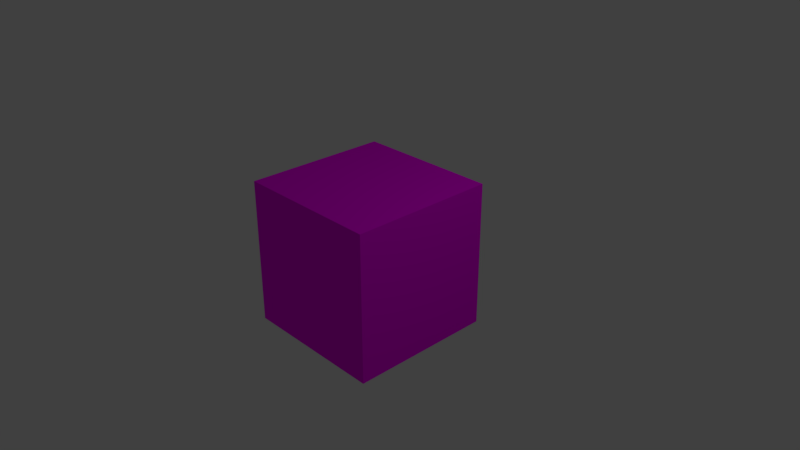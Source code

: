 # Source: Ground.blend  (saved by Blender 2.79.0; exported with 4.5.12 LTS)
import bpy
from mathutils import Matrix  # noqa: F401  (used for matrix-valued properties, if any)

bpy.ops.wm.read_factory_settings(use_empty=True)
scene = bpy.context.scene
scene.name = 'Scene'

# ---- collections
col_collection_1 = bpy.data.collections.new('Collection 1'); scene.collection.children.link(col_collection_1)

# ---- images (referenced by path relative to the original .blend; pixels are not part of the script)
import os
ASSET_DIR = os.environ.get("B2B_ASSET_DIR", "")  # directory of the original .blend (textures are referenced by path, not embedded)
HERE = os.path.dirname(os.path.abspath(__file__))  # packed textures are extracted next to this script under _unpacked/

def load_image(name, relpath, width, height, colorspace="sRGB"):
    """Load a texture the original file referenced (path relative to the .blend, or extracted next to this script)."""
    p = next((c for c in (os.path.join(HERE, relpath), os.path.join(ASSET_DIR, relpath)) if relpath and os.path.exists(c)), "")
    if p:
        img = bpy.data.images.load(p, check_existing=True)
        img.name = name
    else:  # same state as the original file: an image datablock whose file is absent (Cycles renders it pink)
        img = bpy.data.images.new(name, width, height)
        img.source = "FILE"
        img.filepath = "//" + (relpath or name)
    img.colorspace_settings.name = colorspace
    return img
img_grass_01_iso_tile_road_256_01_png = load_image('grass_01_iso_tile_road_256_01.png', 'grass_01_iso_tile_road_256_01.png', 1024, 1024, 'sRGB')

# ---- materials (node trees are filled in below, after node groups)
mat_material = bpy.data.materials.new('Material')
mat_material.alpha_threshold = 0.0
mat_material.roughness = 0.5
mat_material.line_color = (0.0, 0.0, 0.0, 1.0)

# ---- material node trees
mat_material.use_nodes = True; mat_material.node_tree.nodes.clear()
_N = mat_material.node_tree.nodes; _L = mat_material.node_tree.links
n0 = _N.new('ShaderNodeOutputMaterial'); n0.name = 'Material Output'; n0.location = (300, 300)
n1 = _N.new('ShaderNodeBsdfDiffuse'); n1.name = 'Diffuse BSDF'; n1.location = (10, 300)
n2 = _N.new('ShaderNodeTexImage'); n2.name = 'Image Texture'; n2.location = (-180, 300)
n2.width = 140
n2.image = img_grass_01_iso_tile_road_256_01_png
_L.new(n1.outputs[0], n0.inputs[0])
_L.new(n2.outputs[0], n1.inputs[0])
n0.is_active_output = True

# ---- world
world_world = bpy.data.worlds.new('World'); scene.world = world_world
world_world.color = (0.05088, 0.05088, 0.05088)
world_world.use_sun_shadow = False
world_world.sun_shadow_jitter_overblur = 0.0
world_world.cycles.sampling_method = 'MANUAL'

# ---- cameras
cam_camera = bpy.data.cameras.new('Camera')
cam_camera.clip_end = 100.0
cam_camera.lens = 35.0
cam_camera.sensor_width = 32.0
cam_camera.sensor_height = 18.0
cam_camera.ortho_scale = 7.314
cam_camera.dof.focus_distance = 0.0

# ---- lights
light_lamp = bpy.data.lights.new('Lamp', 'POINT')
light_lamp.transmission_factor = 0.0
light_lamp.cutoff_distance = 30.0
light_lamp.energy = 100.0
light_lamp.shadow_buffer_clip_start = 1.001
light_lamp.shadow_soft_size = 0.1
light_lamp.shadow_maximum_resolution = 0.006
light_lamp.use_absolute_resolution = True

# ---- meshes
me_cube = bpy.data.meshes.new('Cube')
me_cube.from_pydata([(1.0, 1.0, -1.0), (1.0, -1.0, -1.0), (-1.0, -1.0, -1.0), (-1.0, 1.0, -1.0), (1.0, 1.0, 1.0), (1.0, -1.0, 1.0), (-1.0, -1.0, 1.0), (-1.0, 1.0, 1.0)], [], [(0, 1, 2, 3), (4, 7, 6, 5), (0, 4, 5, 1), (1, 5, 6, 2), (2, 6, 7, 3), (4, 0, 3, 7)])
_uv = me_cube.uv_layers.new(name='UVMap')
_uv.uv.foreach_set('vector', [0.2989, 0.6412, 0.2952, 0.6342, 0.2979, 0.6255, 0.3015, 0.6325, 0.4932, 1.002, 0.001537, 0.5029, 0.4999, 0.004995, 1.002, 0.51, 0.2989, 0.6412, 0.3323, 0.7066, 0.2644, 0.699, 0.2952, 0.6342, 0.2952, 0.6342, 0.2644, 0.699, 0.2644, 0.56, 0.2979, 0.6255, 0.2979, 0.6255, 0.2644, 0.56, 0.3323, 0.5676, 0.3015, 0.6325, 0.3323, 0.7066, 0.2989, 0.6412, 0.3015, 0.6325, 0.3323, 0.5676])
me_cube.materials.append(mat_material)
me_cube.use_remesh_preserve_volume = False
me_cube.use_remesh_preserve_attributes = False
me_cube.use_mirror_vertex_groups = False
me_cube.update()

# ---- objects
ob_cube = bpy.data.objects.new('Cube', me_cube)
ob_lamp = bpy.data.objects.new('Lamp', light_lamp)
ob_camera = bpy.data.objects.new('Camera', cam_camera)

# ---- transforms, parenting, visibility, modifiers, constraints
ob_cube.location = (0.0, 0.0, 0.0)
ob_cube.lock_rotations_4d = False
ob_cube.empty_display_type = 'ARROWS'
ob_cube.lineart.crease_threshold = 0.0
ob_lamp.location = (4.076, 1.005, 5.904)
ob_lamp.rotation_euler = (0.6503, 0.05522, 1.866)
ob_lamp.lock_rotations_4d = False
ob_lamp.empty_display_type = 'ARROWS'
ob_lamp.color = (0.0, 0.0, 0.0, 0.0)
ob_lamp.lineart.crease_threshold = 0.0
ob_camera.location = (7.481, -6.508, 5.344)
ob_camera.rotation_euler = (1.109, 0.0, 0.8149)
ob_camera.lock_rotations_4d = False
ob_camera.empty_display_type = 'ARROWS'
ob_camera.color = (0.0, 0.0, 0.0, 0.0)
ob_camera.display_type = 'WIRE'
ob_camera.lineart.crease_threshold = 0.0

# ---- collection membership
col_collection_1.objects.link(ob_cube)
col_collection_1.objects.link(ob_lamp)
col_collection_1.objects.link(ob_camera)

# ---- scene / render settings (as saved in the file)
scene.camera = ob_camera
scene.frame_start = 1; scene.frame_end = 250; scene.frame_set(1)
scene.render.engine = 'CYCLES'
scene.render.resolution_percentage = 50
scene.render.dither_intensity = 0.0
scene.cycles.use_denoising = False
scene.cycles.samples = 128
scene.cycles.sampling_pattern = 'TABULATED_SOBOL'
scene.cycles.use_adaptive_sampling = False
scene.cycles.use_light_tree = False
scene.cycles.blur_glossy = 0.0
scene.cycles.sample_clamp_indirect = 0.0
scene.view_settings.view_transform = 'Standard'
bpy.context.view_layer.update()
